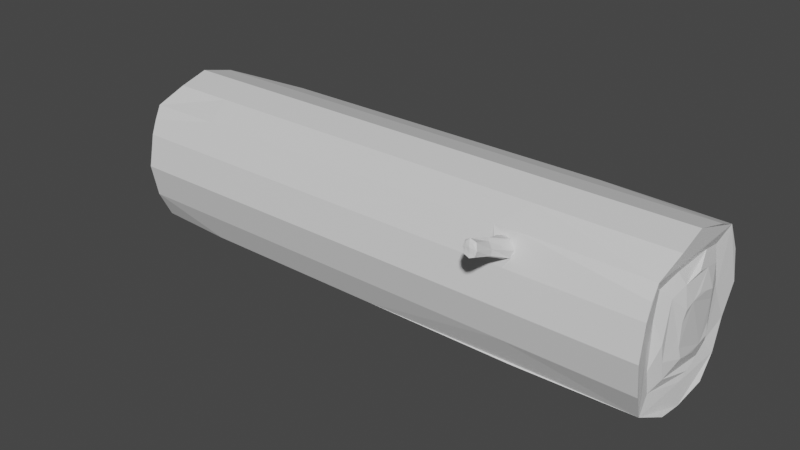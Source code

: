 # Source: WoodLog.blend  (saved by Blender 2.80.75; exported with 4.5.12 LTS)
import bpy
from mathutils import Matrix  # noqa: F401  (used for matrix-valued properties, if any)

bpy.ops.wm.read_factory_settings(use_empty=True)
scene = bpy.context.scene
scene.name = 'Scene'

# ---- collections
col_collection = bpy.data.collections.new('Collection'); scene.collection.children.link(col_collection)

# ---- materials (node trees are filled in below, after node groups)
mat_material = bpy.data.materials.new('Material')
mat_material.alpha_threshold = 0.0
mat_material.use_transparent_shadow = False
mat_material.line_color = (0.0, 0.0, 0.0, 1.0)

# ---- material node trees
mat_material.use_nodes = True; mat_material.node_tree.nodes.clear()
_N = mat_material.node_tree.nodes; _L = mat_material.node_tree.links
n0 = _N.new('ShaderNodeOutputMaterial'); n0.name = 'Material Output'; n0.location = (300, 300)
n1 = _N.new('ShaderNodeBsdfPrincipled'); n1.name = 'Principled BSDF'; n1.location = (10, 300)
n1.distribution = 'GGX'
n1.subsurface_method = 'BURLEY'
n1.inputs[2].default_value = 0.4
n1.inputs[3].default_value = 1.45
n1.inputs[27].default_value = (0.0, 0.0, 0.0, 1.0)
n1.inputs[28].default_value = 1.0
_L.new(n1.outputs[0], n0.inputs[0])
n0.is_active_output = True

# ---- world
world_world = bpy.data.worlds.new('World'); scene.world = world_world
world_world.use_nodes = True; world_world.node_tree.nodes.clear()
_N = world_world.node_tree.nodes; _L = world_world.node_tree.links
n0 = _N.new('ShaderNodeOutputWorld'); n0.name = 'World Output'; n0.location = (300, 300)
n1 = _N.new('ShaderNodeBackground'); n1.name = 'Background'; n1.location = (10, 300)
n1.inputs[0].default_value = (0.05088, 0.05088, 0.05088, 1.0)
_L.new(n1.outputs[0], n0.inputs[0])
n0.is_active_output = True
world_world.color = (0.05088, 0.05088, 0.05088)
world_world.use_sun_shadow = False
world_world.sun_shadow_jitter_overblur = 0.0

# ---- meshes
me_cube = bpy.data.meshes.new('Cube')
me_cube.from_pydata([(3.413, 0.7459, 0.7464), (3.408, 0.745, -0.745), (3.417, -0.745, 0.745), (3.378, -0.745, -0.745), (-3.379, 0.7429, 0.7431), (-3.407, 0.745, -0.745), (-3.443, -0.745, 0.745), (-3.425, -0.745, -0.745), (-3.43, 0.0, -1.0), (3.43, 0.0, 1.0), (-3.43, 0.0, 1.0), (3.43, 0.0, -1.0), (6.919e-09, 0.768, -0.768), (6.919e-09, -0.768, 0.768), (6.919e-09, -0.768, -0.768), (6.919e-09, 0.768, 0.768), (0.0, 0.0, -1.0), (0.0, 0.0, 1.0), (3.43, 0.99, 0.0), (-3.43, -0.99, 0.0), (3.43, -0.99, 0.0), (-3.43, 0.99, 0.0), (3.435, 0.5544, 0.0), (-3.473, -5.916e-09, -0.56), (0.0, 0.99, 0.0), (0.0, -0.99, 0.0), (3.362, 0.7128, 0.0), (3.352, 0.576, -0.576), (3.362, -0.7128, 0.0), (3.352, -0.576, -0.576), (3.411, 3.725e-10, 0.72), (3.352, -0.576, 0.576), (3.411, 3.725e-10, -0.72), (3.352, 0.576, 0.576), (3.474, 0.3326, 0.0), (3.427, 0.448, -0.448), (3.435, -0.5544, 0.0), (3.427, -0.448, -0.448), (3.473, 1.987e-09, 0.56), (3.427, -0.448, 0.448), (3.473, 1.987e-09, -0.56), (3.427, 0.448, 0.448), (-3.411, -3.129e-09, -0.7205), (3.504, 0.2688, -0.2688), (3.474, -0.3326, 0.0), (3.504, -0.2688, -0.2688), (3.498, 1.28e-09, 0.336), (3.504, -0.2688, 0.2688), (3.498, 1.28e-09, -0.336), (3.504, 0.2688, 0.2688), (-3.352, -0.576, -0.5765), (-3.362, -0.7128, -0.0004654), (-3.352, -0.576, 0.5755), (-3.362, 0.7128, -0.0004654), (-3.352, 0.576, -0.5765), (-3.397, -3.129e-09, 0.6525), (-3.352, 0.576, 0.5755), (-3.498, -6.462e-09, -0.336), (-3.427, -0.448, -0.448), (-3.435, -0.5544, 9.313e-10), (-3.427, -0.448, 0.448), (-3.435, 0.5544, 9.313e-10), (-3.427, 0.448, -0.448), (-3.453, -5.916e-09, 0.5139), (-3.427, 0.448, 0.448), (-3.504, -0.2688, -0.2688), (-3.474, -0.3326, 5.821e-10), (-3.504, -0.2688, 0.2688), (-3.474, 0.3326, 5.821e-10), (-3.504, 0.2688, -0.2688), (-3.498, -6.462e-09, 0.336), (-3.504, 0.2688, 0.2688), (-3.422, -0.9129, 0.408), (3.421, 0.9124, 0.4078), (3.422, -0.9129, 0.408), (-3.393, 0.913, 0.408), (4.399e-09, 0.9129, 0.408), (4.385e-09, -0.9129, 0.408), (3.357, 0.6444, 0.288), (3.357, -0.6444, 0.288), (3.431, 0.5012, 0.224), (3.431, -0.5012, 0.224), (3.489, 0.3007, 0.1344), (3.489, -0.3007, 0.1344), (-3.357, -0.6444, 0.2875), (-3.357, 0.6444, 0.2875), (-3.431, -0.5012, 0.224), (-3.431, 0.5012, 0.224), (-3.489, -0.3007, 0.1344), (-3.489, 0.3007, 0.1344), (3.387, 0.9129, -0.408), (3.422, -0.9129, -0.408), (-3.387, 0.9129, -0.408), (4.355e-09, 0.9129, -0.408), (4.369e-09, -0.9129, -0.408), (-3.422, -0.9129, -0.408), (3.357, 0.6444, -0.288), (3.357, -0.6444, -0.288), (3.431, 0.5012, -0.224), (3.431, -0.5012, -0.224), (3.489, 0.3007, -0.1344), (3.489, -0.3007, -0.1344), (-3.357, 0.6444, -0.2885), (-3.357, -0.6444, -0.2885), (-3.431, 0.5012, -0.224), (-3.431, -0.5012, -0.224), (-3.489, 0.3007, -0.1344), (-3.489, -0.3007, -0.1344), (-3.393, 0.4004, 0.9015), (3.457, 0.408, -0.918), (-3.39, 0.408, -0.918), (3.458, 0.4, 0.9), (-0.06916, 0.4, 0.9), (4.385e-09, 0.408, -0.918), (3.382, 0.288, -0.648), (3.382, 0.288, 0.648), (3.45, 0.224, -0.504), (3.45, 0.224, 0.504), (3.501, 0.1344, -0.3024), (3.501, 0.1344, 0.3024), (-3.382, 0.288, 0.6475), (-3.382, 0.288, -0.6485), (-3.45, 0.224, 0.504), (-3.45, 0.224, -0.504), (-3.501, 0.1344, 0.3024), (-3.501, 0.1344, -0.3024), (-3.424, -0.4, -0.9), (3.457, -0.408, 0.918), (-3.379, -0.408, 0.918), (3.458, -0.4, -0.9), (4.371e-09, -0.4, -0.9), (4.385e-09, -0.408, 0.918), (3.382, -0.288, 0.648), (3.382, -0.288, -0.648), (3.45, -0.224, 0.504), (3.45, -0.224, -0.504), (3.501, -0.1344, 0.3024), (3.501, -0.1344, -0.3024), (-3.382, -0.288, -0.6485), (-3.382, -0.288, 0.6475), (-3.45, -0.224, -0.504), (-3.45, -0.224, 0.504), (-3.501, -0.1344, -0.3024), (-3.501, -0.1344, 0.3024), (1.64, -0.768, -0.768), (1.64, 0.768, 0.768), (1.715, 0.0, 1.0), (1.64, 0.768, -0.768), (1.639, -0.7678, 0.7678), (1.715, 0.0, -1.0), (1.715, -0.99, 0.0), (1.715, 0.99, 0.0), (1.711, -0.9129, 0.408), (1.711, 0.9129, 0.408), (1.693, 0.9129, -0.408), (1.711, -0.9129, -0.408), (1.694, 0.4, 0.9), (1.728, 0.408, -0.918), (1.728, -0.408, 0.918), (1.729, -0.4, -0.9), (1.918, -0.768, -0.768), (1.918, 0.768, 0.768), (2.006, 0.0, 1.0), (2.007, 0.99, 0.0), (2.002, 0.9129, 0.408), (1.981, 0.9129, -0.408), (1.994, 0.4, 0.9), (2.022, -0.408, 0.918), (1.918, 0.768, -0.768), (1.918, -0.768, 0.768), (2.006, 0.0, -1.0), (2.007, -0.99, 0.0), (2.002, -0.9129, 0.408), (2.002, -0.9129, -0.408), (2.022, 0.408, -0.918), (2.023, -0.4, -0.9), (1.871, -0.7993, 0.6824), (1.717, -0.7993, 0.6824), (1.917, -0.8794, 0.5232), (1.757, -0.8794, 0.5231), (1.871, -1.377, 0.8839), (1.741, -1.377, 0.873), (1.898, -1.44, 0.7604), (1.767, -1.439, 0.7651), (-3.424, -0.8405, 0.588), (3.417, -0.8405, 0.588), (5.652e-09, -0.8405, 0.588), (1.675, -0.8405, 0.588), (1.96, -0.8405, 0.588), (1.698, -0.846, 0.5944), (1.937, -0.8401, 0.5944), (1.74, -1.415, 0.8175), (1.908, -1.418, 0.8182), (1.779, 0.768, -0.768), (1.779, -0.768, 0.768), (1.861, 0.0, -1.0), (1.861, -0.99, 0.0), (1.856, -0.9129, 0.408), (1.856, -0.9129, -0.408), (1.875, 0.408, -0.918), (1.876, -0.4, -0.9), (1.779, -0.768, -0.768), (1.779, 0.768, 0.768), (1.861, 0.0, 1.0), (1.861, 0.99, 0.0), (1.856, 0.9129, 0.408), (1.837, 0.9129, -0.408), (1.844, 0.4, 0.9), (1.875, -0.408, 0.918), (1.791, -0.7894, 0.6964), (1.845, -0.8908, 0.4948), (1.798, -1.377, 0.9064), (1.848, -1.454, 0.742), (1.763, -1.159, 0.6512), (1.742, -1.099, 0.7575), (1.814, -1.098, 0.7635), (1.887, -1.158, 0.6524), (1.877, -1.13, 0.7088), (1.731, -1.131, 0.7094), (1.834, -1.168, 0.6348), (1.807, -1.096, 0.803), (1.808, -1.401, 0.8817), (1.763, -1.402, 0.8691), (1.837, -1.437, 0.7808), (1.79, -1.434, 0.7851), (1.773, -1.42, 0.828), (1.873, -1.42, 0.8278), (1.874, -1.433, 0.7844), (1.85, -1.401, 0.8683), (1.824, -1.424, 0.8382), (-1.64, 0.768, -0.768), (-1.639, -0.7678, 0.7678), (-1.715, 0.0, -1.0), (-1.64, -0.768, -0.768), (-1.64, 0.768, 0.768), (-1.715, 0.0, 1.0), (-1.715, 0.99, 0.0), (-1.715, -0.99, 0.0), (-1.711, 0.9129, 0.408), (-1.711, -0.9129, 0.408), (-1.711, -0.9129, -0.408), (-1.693, 0.9129, -0.408), (-1.728, 0.408, -0.918), (-1.729, 0.4, 0.9), (-1.729, -0.4, -0.9), (-1.728, -0.408, 0.918), (-2.46, 0.768, -0.768), (-2.46, -0.768, 0.768), (-2.573, 0.0, -1.0), (-2.573, -0.99, 0.0), (-2.566, -0.9129, 0.408), (-2.566, -0.9129, -0.408), (-2.592, 0.408, -0.918), (-2.594, -0.4, -0.9), (-2.46, -0.768, -0.768), (-2.46, 0.768, 0.768), (-2.573, 0.0, 1.0), (-2.573, 0.99, 0.0), (-2.566, 0.9129, 0.408), (-2.54, 0.9129, -0.408), (-2.559, 0.4, 0.9), (-2.592, -0.408, 0.918)], [], [(261, 128, 6, 247), (260, 108, 10, 256), (242, 113, 16, 232), (238, 234, 15, 76), (244, 130, 14, 233), (185, 2, 169, 188, 172, 74), (241, 236, 24, 93), (251, 249, 19, 95), (73, 0, 33, 78, 26, 96, 27, 1, 90, 18), (98, 22, 80, 41, 49, 82, 34, 100, 43, 35), (78, 33, 41, 80, 22, 98, 35, 27, 96, 26), (134, 39, 47, 136, 46, 119, 49, 41, 117, 38), (108, 4, 56, 120, 55, 139, 52, 6, 128, 10), (126, 7, 50, 138, 42, 121, 54, 5, 110, 8), (103, 51, 84, 52, 60, 86, 59, 105, 58, 50), (138, 50, 58, 140, 23, 123, 62, 54, 121, 42), (140, 58, 65, 142, 57, 125, 69, 62, 123, 23), (75, 21, 92, 5, 54, 102, 53, 85, 56, 4), (91, 3, 29, 97, 28, 79, 31, 2, 185, 74, 20), (111, 9, 127, 2, 31, 132, 30, 115, 33, 0), (236, 238, 76, 24), (249, 250, 72, 19), (129, 11, 109, 1, 27, 114, 32, 133, 29, 3), (132, 31, 39, 134, 38, 117, 41, 33, 115, 30), (254, 251, 95, 7), (230, 241, 93, 12), (124, 71, 89, 68, 106, 69, 125, 57, 142, 65, 107, 66, 88, 67, 143, 70), (102, 54, 62, 104, 61, 87, 64, 56, 85, 53), (105, 59, 86, 60, 67, 88, 66, 107, 65, 58), (135, 40, 116, 35, 43, 118, 48, 137, 45, 37), (97, 29, 37, 99, 36, 81, 39, 31, 79, 28), (230, 12, 113, 242), (255, 4, 108, 260), (95, 19, 72, 184, 6, 52, 84, 51, 103, 50, 7), (232, 16, 130, 244), (256, 10, 128, 261), (136, 47, 83, 44, 101, 45, 137, 48, 118, 43, 100, 34, 82, 49, 119, 46), (141, 63, 122, 64, 71, 124, 70, 143, 67, 60), (104, 62, 69, 106, 68, 89, 71, 64, 87, 61), (139, 55, 120, 56, 64, 122, 63, 141, 60, 52), (81, 36, 99, 37, 45, 101, 44, 83, 47, 39), (133, 32, 114, 27, 35, 116, 40, 135, 37, 29), (174, 109, 11, 170, 195, 149, 16, 113, 157, 199), (165, 90, 1, 168, 193, 147, 12, 93, 154, 206), (163, 18, 90, 165, 206, 154, 93, 24, 151, 204), (161, 0, 73, 164, 205, 153, 76, 15, 145, 202), (164, 73, 18, 163, 204, 151, 24, 76, 153, 205), (168, 1, 109, 174, 199, 157, 113, 12, 147, 193), (145, 15, 112, 156, 207, 166, 111, 0, 161, 202), (170, 11, 129, 175, 200, 159, 130, 16, 149, 195), (146, 17, 131, 158, 208, 167, 127, 9, 162, 203), (187, 148, 13, 186, 77, 152), (155, 94, 14, 144, 201, 160, 3, 91, 173, 198), (150, 25, 94, 155, 198, 173, 91, 20, 171, 196), (156, 112, 17, 146, 203, 162, 9, 111, 166, 207), (158, 131, 13, 148, 194, 169, 2, 127, 167, 208), (218, 213, 183, 191), (180, 211, 221, 228), (220, 214, 181, 211), (217, 215, 180, 192), (219, 216, 182, 212), (216, 217, 192, 182), (183, 212, 223, 224), (188, 169, 194, 148, 187, 189, 177, 209, 176, 190), (214, 218, 191, 181), (182, 192, 226, 227), (213, 219, 212, 183), (215, 220, 211, 180), (192, 180, 228, 226), (176, 209, 220, 215), (179, 210, 219, 213), (177, 189, 218, 214), (178, 190, 217, 216), (210, 178, 216, 219), (190, 176, 215, 217), (209, 177, 214, 220), (189, 179, 213, 218), (229, 221, 222, 225), (223, 229, 225, 224), (227, 226, 229, 223), (226, 228, 221, 229), (181, 191, 225, 222), (191, 183, 224, 225), (212, 182, 227, 223), (211, 181, 222, 221), (187, 152, 197, 172, 188, 190, 178, 210, 179, 189), (152, 77, 25, 150, 196, 171, 20, 74, 172, 197), (175, 129, 3, 160, 201, 144, 14, 130, 159, 200), (250, 247, 6, 184, 72), (186, 13, 231, 239, 77), (17, 235, 245, 131), (248, 232, 244, 253), (15, 234, 243, 112), (246, 230, 242, 252), (246, 259, 241, 230), (14, 94, 240, 233), (25, 77, 239, 237), (257, 258, 238, 236), (94, 25, 237, 240), (259, 257, 236, 241), (253, 244, 233, 254), (258, 255, 234, 238), (252, 242, 232, 248), (112, 243, 235, 17), (131, 245, 231, 13), (110, 252, 248, 8), (75, 4, 255, 258), (126, 253, 254, 7), (92, 21, 257, 259), (21, 75, 258, 257), (5, 92, 259, 246), (5, 246, 252, 110), (8, 248, 253, 126), (239, 231, 247, 250), (235, 256, 261, 245), (234, 255, 260, 243), (233, 240, 251, 254), (237, 239, 250, 249), (240, 237, 249, 251), (243, 260, 256, 235), (245, 261, 247, 231)])
_uv = me_cube.uv_layers.new(name='UVMap')
_uv.uv.foreach_set('vector', [0.6288, 0.5546, 0.6288, 0.5032, 0.6557, 0.5009, 0.6557, 0.5633, 0.5646, 0.5568, 0.5646, 0.5022, 0.5973, 0.4998, 0.5973, 0.5559, 0.8388, 0.8376, 0.8388, 0.7246, 0.8702, 0.7246, 0.8702, 0.8367, 0.7831, 0.6111, 0.8118, 0.6158, 0.8118, 0.7229, 0.783, 0.7229, 0.9029, 0.8376, 0.9029, 0.7246, 0.9335, 0.7246, 0.9335, 0.8318, 0.8594, 0.4928, 0.8443, 0.488, 0.8443, 0.3991, 0.8594, 0.402, 0.8744, 0.4049, 0.8744, 0.4977, 0.7179, 0.612, 0.7505, 0.6107, 0.7504, 0.7228, 0.7178, 0.7227, 0.939, 0.106, 0.9075, 0.106, 0.9075, 0.05, 0.939, 0.05006, 0.8443, 0.3265, 0.8386, 0.4143, 0.8264, 0.39, 0.8276, 0.3149, 0.8287, 0.2398, 0.818, 0.1713, 0.8073, 0.1028, 0.8156, 0.06952, 0.8322, 0.1436, 0.8443, 0.2317, 0.2466, 0.6687, 0.264, 0.722, 0.2621, 0.7803, 0.2602, 0.8387, 0.2213, 0.8023, 0.2225, 0.7674, 0.2237, 0.7324, 0.2132, 0.7004, 0.2027, 0.6683, 0.2292, 0.6154, 0.3045, 0.7943, 0.3018, 0.8777, 0.2602, 0.8387, 0.2621, 0.7803, 0.264, 0.722, 0.2466, 0.6687, 0.2292, 0.6154, 0.2576, 0.5587, 0.2824, 0.6348, 0.3073, 0.7109, 0.14, 0.8847, 0.09748, 0.8816, 0.1237, 0.828, 0.1493, 0.83, 0.1748, 0.8319, 0.1981, 0.8171, 0.2213, 0.8023, 0.2602, 0.8387, 0.2214, 0.8633, 0.1826, 0.8879, 0.689, 0.315, 0.6855, 0.4035, 0.6732, 0.3826, 0.6733, 0.3072, 0.6676, 0.2359, 0.6611, 0.165, 0.6489, 0.09821, 0.6565, 0.06268, 0.675, 0.1345, 0.689, 0.2208, 0.5342, 0.2348, 0.5374, 0.1459, 0.5497, 0.1675, 0.5495, 0.243, 0.5493, 0.3185, 0.5616, 0.3852, 0.5739, 0.4519, 0.5667, 0.487, 0.5481, 0.4153, 0.534, 0.3291, 0.09031, 0.0926, 0.1444, 0.05458, 0.2051, 0.05408, 0.2659, 0.05357, 0.2397, 0.1126, 0.1972, 0.113, 0.1546, 0.1134, 0.1168, 0.14, 0.07894, 0.1666, 0.03625, 0.1306, 0.03587, 0.2145, 0.03625, 0.1306, 0.07894, 0.1666, 0.07867, 0.2253, 0.0784, 0.284, 0.09835, 0.3359, 0.1183, 0.3878, 0.09247, 0.4466, 0.06398, 0.3725, 0.03549, 0.2983, 0.07867, 0.2253, 0.07894, 0.1666, 0.1188, 0.2002, 0.1187, 0.2354, 0.1185, 0.2706, 0.1305, 0.3017, 0.1424, 0.3329, 0.1183, 0.3878, 0.09835, 0.3359, 0.0784, 0.284, 0.6605, 0.4557, 0.6303, 0.4949, 0.5973, 0.4998, 0.5667, 0.487, 0.5739, 0.4519, 0.6002, 0.4515, 0.6264, 0.4511, 0.6498, 0.4168, 0.6732, 0.3826, 0.6855, 0.4035, 0.689, 0.2221, 0.6951, 0.1356, 0.7069, 0.158, 0.7057, 0.233, 0.7045, 0.308, 0.7152, 0.3765, 0.726, 0.4451, 0.718, 0.4802, 0.7096, 0.4427, 0.7012, 0.4051, 0.689, 0.3169, 0.8115, 0.4589, 0.7816, 0.4986, 0.7484, 0.4977, 0.718, 0.4802, 0.726, 0.4451, 0.7522, 0.4491, 0.7785, 0.4531, 0.8024, 0.4215, 0.8264, 0.39, 0.8386, 0.4143, 0.7505, 0.6107, 0.7831, 0.6111, 0.783, 0.7229, 0.7504, 0.7228, 0.9075, 0.106, 0.8744, 0.1064, 0.8744, 0.05047, 0.9075, 0.05, 0.7219, 0.08955, 0.7518, 0.05, 0.785, 0.05073, 0.8156, 0.06952, 0.8073, 0.1028, 0.781, 0.09855, 0.7546, 0.09426, 0.7308, 0.1261, 0.7069, 0.158, 0.6951, 0.1356, 0.1302, 0.9434, 0.06939, 0.939, 0.09748, 0.8816, 0.14, 0.8847, 0.1826, 0.8879, 0.2214, 0.8633, 0.2602, 0.8387, 0.3018, 0.8777, 0.2464, 0.9128, 0.191, 0.9479, 0.966, 0.1122, 0.939, 0.106, 0.939, 0.05006, 0.966, 0.05103, 0.6891, 0.6155, 0.7179, 0.612, 0.7178, 0.7227, 0.6891, 0.7226, 0.239, 0.2653, 0.2388, 0.3005, 0.2162, 0.3165, 0.1935, 0.3324, 0.1679, 0.3326, 0.1424, 0.3329, 0.1305, 0.3017, 0.1185, 0.2706, 0.1187, 0.2354, 0.1188, 0.2002, 0.1415, 0.1842, 0.1643, 0.1682, 0.1897, 0.168, 0.2152, 0.1678, 0.2272, 0.199, 0.2391, 0.2301, 0.1532, 0.4461, 0.09247, 0.4466, 0.1183, 0.3878, 0.1608, 0.3874, 0.2033, 0.3871, 0.2412, 0.3605, 0.2791, 0.3338, 0.3221, 0.3696, 0.268, 0.4076, 0.2139, 0.4456, 0.1168, 0.14, 0.1546, 0.1134, 0.1972, 0.113, 0.2397, 0.1126, 0.2152, 0.1678, 0.1897, 0.168, 0.1643, 0.1682, 0.1415, 0.1842, 0.1188, 0.2002, 0.07894, 0.1666, 0.1052, 0.6335, 0.1439, 0.6087, 0.1866, 0.6121, 0.2292, 0.6154, 0.2027, 0.6683, 0.1772, 0.6664, 0.1516, 0.6645, 0.1284, 0.6793, 0.1051, 0.694, 0.06655, 0.6583, 0.02244, 0.7033, 0.0252, 0.6199, 0.06655, 0.6583, 0.06462, 0.7166, 0.06269, 0.775, 0.08009, 0.8283, 0.09748, 0.8816, 0.06939, 0.939, 0.04453, 0.8628, 0.01968, 0.7867, 0.8118, 0.8318, 0.8118, 0.7246, 0.8388, 0.7246, 0.8388, 0.8376, 0.5341, 0.5633, 0.5342, 0.505, 0.5646, 0.5022, 0.5646, 0.5568, 0.5626, 0.0942, 0.5927, 0.05498, 0.6258, 0.05, 0.6411, 0.05635, 0.6565, 0.06268, 0.6489, 0.09821, 0.6226, 0.09867, 0.5964, 0.09912, 0.573, 0.1333, 0.5497, 0.1675, 0.5374, 0.1459, 0.8702, 0.8367, 0.8702, 0.7246, 0.9029, 0.7246, 0.9029, 0.8376, 0.5973, 0.5559, 0.5973, 0.4998, 0.6288, 0.5032, 0.6288, 0.5546, 0.1493, 0.83, 0.1237, 0.828, 0.1133, 0.7961, 0.1029, 0.7642, 0.104, 0.7291, 0.1051, 0.694, 0.1284, 0.6793, 0.1516, 0.6645, 0.1772, 0.6664, 0.2027, 0.6683, 0.2132, 0.7004, 0.2237, 0.7324, 0.2225, 0.7674, 0.2213, 0.8023, 0.1981, 0.8171, 0.1748, 0.8319, 0.2595, 0.1646, 0.2711, 0.2193, 0.2792, 0.2752, 0.2791, 0.3338, 0.2388, 0.3005, 0.239, 0.2653, 0.2391, 0.2301, 0.2272, 0.199, 0.2152, 0.1678, 0.2397, 0.1126, 0.1608, 0.3874, 0.1183, 0.3878, 0.1424, 0.3329, 0.1679, 0.3326, 0.1935, 0.3324, 0.2162, 0.3165, 0.2388, 0.3005, 0.2791, 0.3338, 0.2412, 0.3605, 0.2033, 0.3871, 0.2942, 0.1278, 0.3092, 0.2065, 0.3223, 0.2858, 0.3221, 0.3696, 0.2791, 0.3338, 0.2792, 0.2752, 0.2711, 0.2193, 0.2595, 0.1646, 0.2397, 0.1126, 0.2659, 0.05357, 0.08009, 0.8283, 0.06269, 0.775, 0.06462, 0.7166, 0.06655, 0.6583, 0.1051, 0.694, 0.104, 0.7291, 0.1029, 0.7642, 0.1133, 0.7961, 0.1237, 0.828, 0.09748, 0.8816, 0.08048, 0.5846, 0.1358, 0.5492, 0.1967, 0.5539, 0.2576, 0.5587, 0.2292, 0.6154, 0.1866, 0.6121, 0.1439, 0.6087, 0.1052, 0.6335, 0.06655, 0.6583, 0.0252, 0.6199, 0.8388, 0.5925, 0.8388, 0.4987, 0.8702, 0.5004, 0.8702, 0.5935, 0.8702, 0.603, 0.8702, 0.6125, 0.8702, 0.7246, 0.8388, 0.7246, 0.8388, 0.6116, 0.8388, 0.6021, 0.7178, 0.8522, 0.7178, 0.9441, 0.689, 0.937, 0.689, 0.848, 0.689, 0.8389, 0.689, 0.8298, 0.6891, 0.7226, 0.7178, 0.7227, 0.7178, 0.8334, 0.7178, 0.8428, 0.7504, 0.8539, 0.7504, 0.947, 0.7178, 0.9441, 0.7178, 0.8522, 0.7178, 0.8428, 0.7178, 0.8334, 0.7178, 0.7227, 0.7504, 0.7228, 0.7504, 0.8349, 0.7504, 0.8444, 0.8117, 0.8483, 0.8118, 0.9383, 0.7829, 0.9465, 0.783, 0.8537, 0.783, 0.8442, 0.783, 0.8347, 0.783, 0.7229, 0.8118, 0.7229, 0.8117, 0.8301, 0.8117, 0.8392, 0.783, 0.8537, 0.7829, 0.9465, 0.7504, 0.947, 0.7504, 0.8539, 0.7504, 0.8444, 0.7504, 0.8349, 0.7504, 0.7228, 0.783, 0.7229, 0.783, 0.8347, 0.783, 0.8442, 0.8118, 0.5992, 0.8118, 0.5103, 0.8388, 0.4987, 0.8388, 0.5925, 0.8388, 0.6021, 0.8388, 0.6116, 0.8388, 0.7246, 0.8118, 0.7246, 0.8118, 0.6174, 0.8118, 0.6083, 0.5341, 0.8312, 0.5341, 0.724, 0.5646, 0.7195, 0.5646, 0.8347, 0.5646, 0.8445, 0.5646, 0.8543, 0.5646, 0.95, 0.534, 0.9394, 0.5341, 0.8494, 0.5341, 0.8403, 0.8702, 0.5935, 0.8702, 0.5004, 0.9029, 0.4986, 0.9029, 0.5924, 0.9029, 0.602, 0.9029, 0.6116, 0.9029, 0.7246, 0.8702, 0.7246, 0.8702, 0.6125, 0.8702, 0.603, 0.5973, 0.8361, 0.5973, 0.724, 0.6288, 0.724, 0.6288, 0.837, 0.6288, 0.8465, 0.6288, 0.8561, 0.6288, 0.9499, 0.5973, 0.9482, 0.5973, 0.8551, 0.5973, 0.8456, 0.8594, 0.3834, 0.8444, 0.3808, 0.8443, 0.2737, 0.8594, 0.2739, 0.8744, 0.2741, 0.8744, 0.3859, 0.939, 0.3855, 0.939, 0.2737, 0.966, 0.2729, 0.966, 0.3801, 0.966, 0.3892, 0.966, 0.3983, 0.966, 0.4872, 0.939, 0.4973, 0.939, 0.4045, 0.939, 0.395, 0.9075, 0.3862, 0.9075, 0.2742, 0.939, 0.2737, 0.939, 0.3855, 0.939, 0.395, 0.939, 0.4045, 0.939, 0.4973, 0.9075, 0.4983, 0.9075, 0.4053, 0.9075, 0.3958, 0.5646, 0.8347, 0.5646, 0.7195, 0.5973, 0.724, 0.5973, 0.8361, 0.5973, 0.8456, 0.5973, 0.8551, 0.5973, 0.9482, 0.5646, 0.95, 0.5646, 0.8543, 0.5646, 0.8445, 0.6288, 0.837, 0.6288, 0.724, 0.6557, 0.724, 0.6557, 0.8311, 0.6557, 0.8403, 0.6557, 0.8494, 0.6557, 0.9383, 0.6288, 0.9499, 0.6288, 0.8561, 0.6288, 0.8465, 0.6657, 0.7176, 0.6709, 0.7183, 0.6716, 0.7874, 0.667, 0.7872, 0.661, 0.5048, 0.6592, 0.5027, 0.6618, 0.4998, 0.6628, 0.5012, 0.6577, 0.719, 0.6612, 0.7154, 0.6617, 0.7841, 0.6592, 0.7874, 0.6658, 0.5725, 0.6607, 0.5741, 0.661, 0.5048, 0.6671, 0.5021, 0.6724, 0.5715, 0.6709, 0.5719, 0.672, 0.503, 0.6737, 0.5017, 0.6709, 0.5719, 0.6658, 0.5725, 0.6671, 0.5021, 0.672, 0.503, 0.6775, 0.5267, 0.676, 0.5331, 0.6758, 0.5238, 0.6768, 0.5223, 0.8594, 0.402, 0.8443, 0.3991, 0.8443, 0.39, 0.8444, 0.3808, 0.8594, 0.3834, 0.8589, 0.3849, 0.8514, 0.386, 0.8502, 0.3908, 0.8514, 0.3961, 0.8588, 0.4005, 0.6612, 0.7154, 0.6657, 0.7176, 0.667, 0.7872, 0.6617, 0.7841, 0.6746, 0.529, 0.6737, 0.5155, 0.6744, 0.5131, 0.6749, 0.5232, 0.6709, 0.7183, 0.6723, 0.7187, 0.6736, 0.7885, 0.6716, 0.7874, 0.6607, 0.5741, 0.6577, 0.5711, 0.6592, 0.5027, 0.661, 0.5048, 0.6671, 0.5021, 0.661, 0.5048, 0.6628, 0.5012, 0.6664, 0.5009, 0.6571, 0.6443, 0.6557, 0.645, 0.6577, 0.5711, 0.6607, 0.5741, 0.6713, 0.6479, 0.6736, 0.6479, 0.6723, 0.7187, 0.6709, 0.7183, 0.6571, 0.6457, 0.665, 0.6474, 0.6657, 0.7176, 0.6612, 0.7154, 0.6714, 0.6422, 0.665, 0.6438, 0.6658, 0.5725, 0.6709, 0.5719, 0.6737, 0.6423, 0.6714, 0.6422, 0.6709, 0.5719, 0.6724, 0.5715, 0.665, 0.6438, 0.6571, 0.6443, 0.6607, 0.5741, 0.6658, 0.5725, 0.6557, 0.645, 0.6571, 0.6457, 0.6612, 0.7154, 0.6577, 0.719, 0.665, 0.6474, 0.6713, 0.6479, 0.6709, 0.7183, 0.6657, 0.7176, 0.3273, 0.5116, 0.327, 0.4998, 0.3297, 0.5025, 0.3303, 0.5135, 0.3281, 0.5264, 0.3273, 0.5116, 0.3303, 0.5135, 0.3305, 0.5248, 0.3261, 0.5258, 0.325, 0.5145, 0.3273, 0.5116, 0.3281, 0.5264, 0.325, 0.5145, 0.3251, 0.5036, 0.327, 0.4998, 0.3273, 0.5116, 0.6617, 0.7841, 0.667, 0.7872, 0.6663, 0.7892, 0.6627, 0.789, 0.6775, 0.514, 0.6775, 0.5267, 0.6768, 0.5223, 0.6767, 0.5121, 0.676, 0.5331, 0.6746, 0.529, 0.6749, 0.5232, 0.6758, 0.5238, 0.6592, 0.7874, 0.6617, 0.7841, 0.6627, 0.789, 0.6618, 0.7902, 0.8594, 0.3834, 0.8744, 0.3859, 0.8744, 0.3954, 0.8744, 0.4049, 0.8594, 0.402, 0.8588, 0.4005, 0.8649, 0.3993, 0.8673, 0.3946, 0.8649, 0.3888, 0.8589, 0.3849, 0.8744, 0.3859, 0.8744, 0.2741, 0.9075, 0.2742, 0.9075, 0.3862, 0.9075, 0.3958, 0.9075, 0.4053, 0.9075, 0.4983, 0.8744, 0.4977, 0.8744, 0.4049, 0.8744, 0.3954, 0.9029, 0.5924, 0.9029, 0.4986, 0.9335, 0.5103, 0.9335, 0.5992, 0.9335, 0.6083, 0.9335, 0.6174, 0.9335, 0.7246, 0.9029, 0.7246, 0.9029, 0.6116, 0.9029, 0.602, 0.8744, 0.1064, 0.8443, 0.113, 0.8443, 0.05064, 0.8594, 0.05013, 0.8744, 0.05047, 0.8594, 0.2739, 0.8443, 0.2737, 0.8444, 0.1666, 0.8744, 0.1623, 0.8744, 0.2741, 0.5973, 0.724, 0.5973, 0.6119, 0.6288, 0.611, 0.6288, 0.724, 0.8702, 0.8927, 0.8702, 0.8367, 0.9029, 0.8376, 0.9029, 0.8941, 0.5341, 0.724, 0.5341, 0.6168, 0.5646, 0.611, 0.5646, 0.7195, 0.8118, 0.8854, 0.8118, 0.8318, 0.8388, 0.8376, 0.8388, 0.894, 0.6891, 0.5619, 0.7179, 0.5567, 0.7179, 0.612, 0.6891, 0.6155, 0.966, 0.2729, 0.939, 0.2737, 0.939, 0.1619, 0.966, 0.1658, 0.9075, 0.2742, 0.8744, 0.2741, 0.8744, 0.1623, 0.9075, 0.1621, 0.7505, 0.5547, 0.7831, 0.5551, 0.7831, 0.6111, 0.7505, 0.6107, 0.939, 0.2737, 0.9075, 0.2742, 0.9075, 0.1621, 0.939, 0.1619, 0.7179, 0.5567, 0.7505, 0.5547, 0.7505, 0.6107, 0.7179, 0.612, 0.9029, 0.8941, 0.9029, 0.8376, 0.9335, 0.8318, 0.9335, 0.8854, 0.7831, 0.5551, 0.8118, 0.5622, 0.8118, 0.6158, 0.7831, 0.6111, 0.8388, 0.894, 0.8388, 0.8376, 0.8702, 0.8367, 0.8702, 0.8927, 0.5646, 0.7195, 0.5646, 0.611, 0.5973, 0.6119, 0.5973, 0.724, 0.6288, 0.724, 0.6288, 0.611, 0.6557, 0.6169, 0.6557, 0.724, 0.8388, 0.9461, 0.8388, 0.894, 0.8702, 0.8927, 0.8702, 0.9488, 0.7831, 0.5011, 0.8117, 0.504, 0.8118, 0.5622, 0.7831, 0.5551, 0.9029, 0.9484, 0.9029, 0.8941, 0.9335, 0.8854, 0.9335, 0.9465, 0.7179, 0.5014, 0.7505, 0.4986, 0.7505, 0.5547, 0.7179, 0.5567, 0.7505, 0.4986, 0.7831, 0.5011, 0.7831, 0.5551, 0.7505, 0.5547, 0.6891, 0.5083, 0.7179, 0.5014, 0.7179, 0.5567, 0.6891, 0.5619, 0.8118, 0.9389, 0.8118, 0.8854, 0.8388, 0.894, 0.8388, 0.9461, 0.8702, 0.9488, 0.8702, 0.8927, 0.9029, 0.8941, 0.9029, 0.9484, 0.8744, 0.1623, 0.8444, 0.1666, 0.8443, 0.113, 0.8744, 0.1064, 0.5973, 0.6119, 0.5973, 0.5559, 0.6288, 0.5546, 0.6288, 0.611, 0.5341, 0.6168, 0.5341, 0.5633, 0.5646, 0.5568, 0.5646, 0.611, 0.966, 0.1658, 0.939, 0.1619, 0.939, 0.106, 0.966, 0.1122, 0.9075, 0.1621, 0.8744, 0.1623, 0.8744, 0.1064, 0.9075, 0.106, 0.939, 0.1619, 0.9075, 0.1621, 0.9075, 0.106, 0.939, 0.106, 0.5646, 0.611, 0.5646, 0.5568, 0.5973, 0.5559, 0.5973, 0.6119, 0.6288, 0.611, 0.6288, 0.5546, 0.6557, 0.5633, 0.6557, 0.6169])
me_cube.materials.append(mat_material)
me_cube.use_remesh_preserve_volume = False
me_cube.use_remesh_preserve_attributes = False
me_cube.use_mirror_vertex_groups = False
me_cube.update()

# ---- objects
ob_cube = bpy.data.objects.new('Cube', me_cube)

# ---- transforms, parenting, visibility, modifiers, constraints
ob_cube.location = (0.0, 0.0, 0.0)
ob_cube.lock_rotations_4d = False
ob_cube.empty_display_type = 'ARROWS'
ob_cube.lineart.crease_threshold = 0.0

# ---- collection membership
col_collection.objects.link(ob_cube)

# ---- scene / render settings (as saved in the file)
scene.frame_start = 1; scene.frame_end = 250; scene.frame_set(1)
scene.render.engine = 'BLENDER_EEVEE_NEXT'
scene.cycles.use_denoising = False
scene.cycles.samples = 128
scene.cycles.sampling_pattern = 'TABULATED_SOBOL'
scene.cycles.use_adaptive_sampling = False
scene.cycles.use_light_tree = False
scene.view_settings.view_transform = 'Filmic'
bpy.context.view_layer.update()

# ---- added for rendering (the .blend has no active camera and no usable light): camera, sun
cam_auto = bpy.data.cameras.new('AutoCamera')
cam_auto.lens = 50.0
cam_auto.sensor_width = 36.0
cam_auto.clip_end = 1000.0
ob_auto_camera = bpy.data.objects.new('AutoCamera', cam_auto)
scene.collection.objects.link(ob_auto_camera)
ob_auto_camera.location = (7.11235, -8.76671, 5.68987)
ob_auto_camera.rotation_euler = (1.09748, -7.21219e-08, 0.694738)
scene.camera = ob_auto_camera
light_auto_sun = bpy.data.lights.new('AutoSun', 'SUN')
light_auto_sun.energy = 3.0
light_auto_sun.angle = 0.0523599
ob_auto_sun = bpy.data.objects.new('AutoSun', light_auto_sun)
scene.collection.objects.link(ob_auto_sun)
ob_auto_sun.rotation_euler = (0.872665, 0.174533, 0.523599)
bpy.context.view_layer.update()
